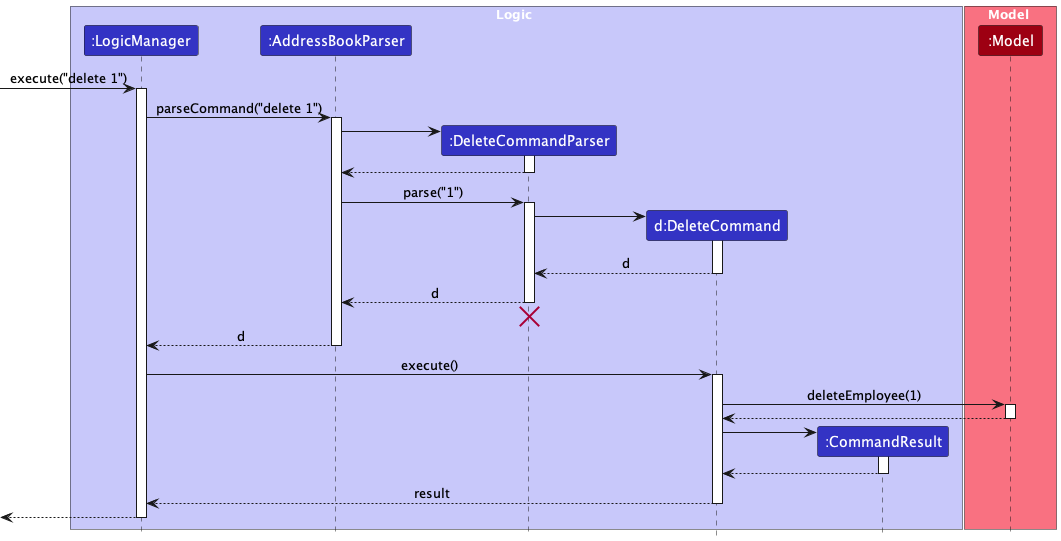

The diagram above was rendered by PlantUML. Its source (embedded in the PNG):
@startuml
!include style.puml
skinparam ArrowFontStyle plain

box Logic LOGIC_COLOR_T1
participant ":LogicManager" as LogicManager LOGIC_COLOR
participant ":AddressBookParser" as ManageHrParser LOGIC_COLOR
participant ":DeleteCommandParser" as DeleteCommandParser LOGIC_COLOR
participant "d:DeleteCommand" as DeleteCommand LOGIC_COLOR
participant ":CommandResult" as CommandResult LOGIC_COLOR
end box

box Model MODEL_COLOR_T1
participant ":Model" as Model MODEL_COLOR
end box

[-> LogicManager : execute("delete 1")
activate LogicManager

LogicManager -> ManageHrParser : parseCommand("delete 1")
activate ManageHrParser

create DeleteCommandParser
ManageHrParser -> DeleteCommandParser
activate DeleteCommandParser

DeleteCommandParser --> ManageHrParser
deactivate DeleteCommandParser

ManageHrParser -> DeleteCommandParser : parse("1")
activate DeleteCommandParser

create DeleteCommand
DeleteCommandParser -> DeleteCommand
activate DeleteCommand

DeleteCommand --> DeleteCommandParser : d
deactivate DeleteCommand

DeleteCommandParser --> ManageHrParser : d
deactivate DeleteCommandParser
'Hidden arrow to position the destroy marker below the end of the activation bar.
DeleteCommandParser -[hidden]-> ManageHrParser
destroy DeleteCommandParser

ManageHrParser --> LogicManager : d
deactivate ManageHrParser

LogicManager -> DeleteCommand : execute()
activate DeleteCommand

DeleteCommand -> Model : deleteEmployee(1)
activate Model

Model --> DeleteCommand
deactivate Model

create CommandResult
DeleteCommand -> CommandResult
activate CommandResult

CommandResult --> DeleteCommand
deactivate CommandResult

DeleteCommand --> LogicManager : result
deactivate DeleteCommand

[<--LogicManager
deactivate LogicManager
@enduml